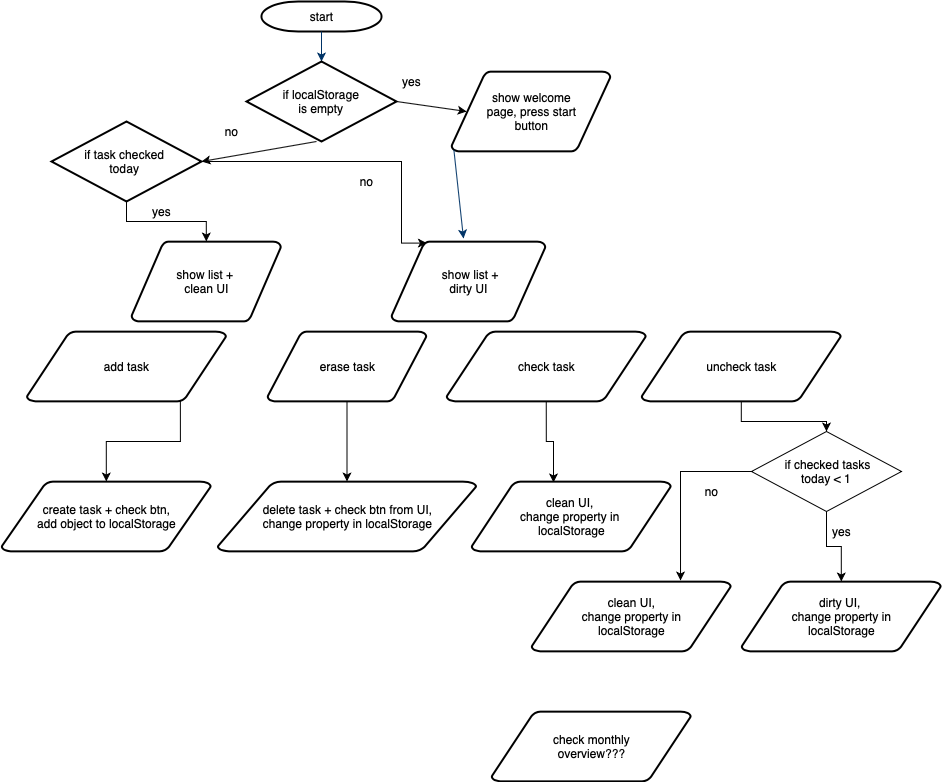

The diagram above was exported from draw.io. Its source (the exported page's mxGraphModel, read from the mxfile embedded in the PNG):
<mxGraphModel dx="2114" dy="588" grid="1" gridSize="10" guides="1" tooltips="1" connect="1" arrows="1" fold="1" page="1" pageScale="1" pageWidth="1169" pageHeight="827" background="#ffffff" math="0" shadow="0">
  <root>
    <mxCell id="0" />
    <mxCell id="1" parent="0" />
    <mxCell id="2" value="start" style="shape=mxgraph.flowchart.terminator;strokeWidth=2;gradientColor=none;gradientDirection=north;fontStyle=0;html=1;" parent="1" vertex="1">
      <mxGeometry x="260" y="60" width="120" height="30" as="geometry" />
    </mxCell>
    <mxCell id="3" value="show welcome&lt;br&gt;page, press start&lt;br&gt;button" style="shape=mxgraph.flowchart.data;strokeWidth=2;gradientColor=none;gradientDirection=north;fontStyle=0;html=1;" parent="1" vertex="1">
      <mxGeometry x="450" y="130" width="159" height="80" as="geometry" />
    </mxCell>
    <mxCell id="5" value="show list + &lt;br&gt;clean UI" style="shape=mxgraph.flowchart.data;strokeWidth=2;gradientColor=none;gradientDirection=north;fontStyle=0;html=1;" parent="1" vertex="1">
      <mxGeometry x="130" y="300" width="149.5" height="80" as="geometry" />
    </mxCell>
    <mxCell id="7" style="fontStyle=1;strokeColor=#003366;strokeWidth=1;html=1;entryX=0.5;entryY=0;entryDx=0;entryDy=0;" parent="1" source="2" target="ms2WjRj5jcm9JzhuQXrj-61" edge="1">
      <mxGeometry relative="1" as="geometry" />
    </mxCell>
    <mxCell id="8" style="fontStyle=1;strokeColor=#003366;strokeWidth=1;html=1;exitX=0.015;exitY=0.98;exitDx=0;exitDy=0;exitPerimeter=0;" parent="1" source="3" edge="1">
      <mxGeometry relative="1" as="geometry">
        <mxPoint x="462" y="297" as="targetPoint" />
      </mxGeometry>
    </mxCell>
    <mxCell id="45" value="" style="edgeStyle=elbowEdgeStyle;elbow=horizontal;exitX=1;exitY=0.5;exitPerimeter=0;entryX=0.905;entryY=0.5;entryPerimeter=0;fontStyle=1;strokeColor=#003366;strokeWidth=1;html=1;" parent="1" target="34" edge="1">
      <mxGeometry width="100" height="100" as="geometry">
        <mxPoint x="380.5" y="1119.25" as="sourcePoint" />
        <mxPoint x="100" as="targetPoint" />
        <Array as="points">
          <mxPoint x="950" y="1320" />
        </Array>
      </mxGeometry>
    </mxCell>
    <mxCell id="ms2WjRj5jcm9JzhuQXrj-66" value="" style="edgeStyle=orthogonalEdgeStyle;rounded=0;orthogonalLoop=1;jettySize=auto;html=1;exitX=0.77;exitY=0.98;exitDx=0;exitDy=0;exitPerimeter=0;" edge="1" parent="1" source="ms2WjRj5jcm9JzhuQXrj-83" target="ms2WjRj5jcm9JzhuQXrj-59">
      <mxGeometry relative="1" as="geometry">
        <mxPoint x="340" y="450" as="sourcePoint" />
      </mxGeometry>
    </mxCell>
    <mxCell id="ms2WjRj5jcm9JzhuQXrj-59" value="create task + check btn,&lt;br&gt;add object to localStorage" style="shape=mxgraph.flowchart.data;strokeWidth=2;gradientColor=none;gradientDirection=north;fontStyle=0;html=1;" vertex="1" parent="1">
      <mxGeometry y="540" width="209.5" height="70" as="geometry" />
    </mxCell>
    <mxCell id="ms2WjRj5jcm9JzhuQXrj-61" value="if localStorage&lt;br&gt;is empty" style="rhombus;whiteSpace=wrap;html=1;strokeWidth=2;" vertex="1" parent="1">
      <mxGeometry x="245" y="120" width="150" height="80" as="geometry" />
    </mxCell>
    <mxCell id="ms2WjRj5jcm9JzhuQXrj-62" value="" style="endArrow=classic;html=1;exitX=1;exitY=0.5;exitDx=0;exitDy=0;entryX=0.095;entryY=0.5;entryDx=0;entryDy=0;entryPerimeter=0;" edge="1" parent="1" source="ms2WjRj5jcm9JzhuQXrj-61" target="3">
      <mxGeometry width="50" height="50" relative="1" as="geometry">
        <mxPoint x="410" y="220" as="sourcePoint" />
        <mxPoint x="460" y="170" as="targetPoint" />
      </mxGeometry>
    </mxCell>
    <mxCell id="ms2WjRj5jcm9JzhuQXrj-63" value="" style="endArrow=classic;html=1;exitX=1;exitY=0.5;exitDx=0;exitDy=0;" edge="1" parent="1">
      <mxGeometry width="50" height="50" relative="1" as="geometry">
        <mxPoint x="315" y="200" as="sourcePoint" />
        <mxPoint x="200" y="220" as="targetPoint" />
      </mxGeometry>
    </mxCell>
    <mxCell id="ms2WjRj5jcm9JzhuQXrj-64" value="yes" style="text;html=1;align=center;verticalAlign=middle;resizable=0;points=[];autosize=1;" vertex="1" parent="1">
      <mxGeometry x="395" y="130" width="30" height="20" as="geometry" />
    </mxCell>
    <mxCell id="ms2WjRj5jcm9JzhuQXrj-65" value="no" style="text;html=1;align=center;verticalAlign=middle;resizable=0;points=[];autosize=1;" vertex="1" parent="1">
      <mxGeometry x="215" y="180" width="30" height="20" as="geometry" />
    </mxCell>
    <mxCell id="ms2WjRj5jcm9JzhuQXrj-68" value="erase task" style="shape=mxgraph.flowchart.data;strokeWidth=2;gradientColor=none;gradientDirection=north;fontStyle=0;html=1;" vertex="1" parent="1">
      <mxGeometry x="266" y="390" width="159" height="70" as="geometry" />
    </mxCell>
    <mxCell id="ms2WjRj5jcm9JzhuQXrj-73" value="" style="edgeStyle=orthogonalEdgeStyle;rounded=0;orthogonalLoop=1;jettySize=auto;html=1;" edge="1" parent="1" source="ms2WjRj5jcm9JzhuQXrj-70" target="5">
      <mxGeometry relative="1" as="geometry" />
    </mxCell>
    <mxCell id="ms2WjRj5jcm9JzhuQXrj-74" value="" style="edgeStyle=orthogonalEdgeStyle;rounded=0;orthogonalLoop=1;jettySize=auto;html=1;entryX=0.23;entryY=0.02;entryDx=0;entryDy=0;entryPerimeter=0;" edge="1" parent="1" source="ms2WjRj5jcm9JzhuQXrj-70" target="ms2WjRj5jcm9JzhuQXrj-72">
      <mxGeometry relative="1" as="geometry">
        <mxPoint x="300" y="280" as="targetPoint" />
        <Array as="points">
          <mxPoint x="400" y="220" />
          <mxPoint x="400" y="302" />
        </Array>
      </mxGeometry>
    </mxCell>
    <mxCell id="ms2WjRj5jcm9JzhuQXrj-70" value="if task checked &lt;br&gt;today&amp;nbsp;" style="rhombus;whiteSpace=wrap;html=1;strokeWidth=2;" vertex="1" parent="1">
      <mxGeometry x="50" y="180" width="150" height="80" as="geometry" />
    </mxCell>
    <mxCell id="ms2WjRj5jcm9JzhuQXrj-72" value="&amp;nbsp;show list +&lt;br&gt;dirty UI" style="shape=mxgraph.flowchart.data;strokeWidth=2;gradientColor=none;gradientDirection=north;fontStyle=0;html=1;" vertex="1" parent="1">
      <mxGeometry x="390" y="300" width="154" height="80" as="geometry" />
    </mxCell>
    <mxCell id="ms2WjRj5jcm9JzhuQXrj-75" value="yes" style="text;html=1;align=center;verticalAlign=middle;resizable=0;points=[];autosize=1;" vertex="1" parent="1">
      <mxGeometry x="145" y="260" width="30" height="20" as="geometry" />
    </mxCell>
    <mxCell id="ms2WjRj5jcm9JzhuQXrj-76" value="no" style="text;html=1;align=center;verticalAlign=middle;resizable=0;points=[];autosize=1;" vertex="1" parent="1">
      <mxGeometry x="350" y="230" width="30" height="20" as="geometry" />
    </mxCell>
    <mxCell id="ms2WjRj5jcm9JzhuQXrj-83" value="add task" style="shape=mxgraph.flowchart.data;strokeWidth=2;gradientColor=none;gradientDirection=north;fontStyle=0;html=1;" vertex="1" parent="1">
      <mxGeometry x="25.25" y="390" width="199.5" height="70" as="geometry" />
    </mxCell>
    <mxCell id="ms2WjRj5jcm9JzhuQXrj-96" style="edgeStyle=orthogonalEdgeStyle;rounded=0;orthogonalLoop=1;jettySize=auto;html=1;exitX=0.5;exitY=1;exitDx=0;exitDy=0;exitPerimeter=0;entryX=0.411;entryY=0.014;entryDx=0;entryDy=0;entryPerimeter=0;" edge="1" parent="1" source="ms2WjRj5jcm9JzhuQXrj-85" target="ms2WjRj5jcm9JzhuQXrj-93">
      <mxGeometry relative="1" as="geometry" />
    </mxCell>
    <mxCell id="ms2WjRj5jcm9JzhuQXrj-85" value="check task" style="shape=mxgraph.flowchart.data;strokeWidth=2;gradientColor=none;gradientDirection=north;fontStyle=0;html=1;" vertex="1" parent="1">
      <mxGeometry x="445" y="390" width="199.5" height="70" as="geometry" />
    </mxCell>
    <mxCell id="ms2WjRj5jcm9JzhuQXrj-99" value="" style="edgeStyle=orthogonalEdgeStyle;rounded=0;orthogonalLoop=1;jettySize=auto;html=1;" edge="1" parent="1" source="ms2WjRj5jcm9JzhuQXrj-86" target="ms2WjRj5jcm9JzhuQXrj-101">
      <mxGeometry relative="1" as="geometry">
        <mxPoint x="830" y="480" as="targetPoint" />
      </mxGeometry>
    </mxCell>
    <mxCell id="ms2WjRj5jcm9JzhuQXrj-86" value="uncheck task" style="shape=mxgraph.flowchart.data;strokeWidth=2;gradientColor=none;gradientDirection=north;fontStyle=0;html=1;" vertex="1" parent="1">
      <mxGeometry x="640" y="390" width="199.5" height="70" as="geometry" />
    </mxCell>
    <mxCell id="ms2WjRj5jcm9JzhuQXrj-87" value="check monthly&lt;br&gt;overview???" style="shape=mxgraph.flowchart.data;strokeWidth=2;gradientColor=none;gradientDirection=north;fontStyle=0;html=1;" vertex="1" parent="1">
      <mxGeometry x="490" y="770" width="199.5" height="70" as="geometry" />
    </mxCell>
    <mxCell id="ms2WjRj5jcm9JzhuQXrj-88" value="delete task + check btn from UI,&lt;br&gt;change property in localStorage" style="shape=mxgraph.flowchart.data;strokeWidth=2;gradientColor=none;gradientDirection=north;fontStyle=0;html=1;" vertex="1" parent="1">
      <mxGeometry x="216" y="540" width="259" height="70" as="geometry" />
    </mxCell>
    <mxCell id="ms2WjRj5jcm9JzhuQXrj-92" value="" style="endArrow=classic;html=1;exitX=0.5;exitY=1;exitDx=0;exitDy=0;exitPerimeter=0;" edge="1" parent="1" source="ms2WjRj5jcm9JzhuQXrj-68" target="ms2WjRj5jcm9JzhuQXrj-88">
      <mxGeometry width="50" height="50" relative="1" as="geometry">
        <mxPoint x="135.5" y="460" as="sourcePoint" />
        <mxPoint x="130" y="600" as="targetPoint" />
      </mxGeometry>
    </mxCell>
    <mxCell id="ms2WjRj5jcm9JzhuQXrj-93" value="clean UI,&amp;nbsp;&lt;br&gt;change property in&amp;nbsp;&lt;br&gt;localStorage" style="shape=mxgraph.flowchart.data;strokeWidth=2;gradientColor=none;gradientDirection=north;fontStyle=0;html=1;" vertex="1" parent="1">
      <mxGeometry x="470" y="540" width="199.5" height="70" as="geometry" />
    </mxCell>
    <mxCell id="ms2WjRj5jcm9JzhuQXrj-97" value="dirty UI,&amp;nbsp;&lt;br&gt;change property in&lt;br&gt;localStorage" style="shape=mxgraph.flowchart.data;strokeWidth=2;gradientColor=none;gradientDirection=north;fontStyle=0;html=1;" vertex="1" parent="1">
      <mxGeometry x="740" y="640" width="199.5" height="70" as="geometry" />
    </mxCell>
    <mxCell id="ms2WjRj5jcm9JzhuQXrj-102" value="" style="edgeStyle=orthogonalEdgeStyle;rounded=0;orthogonalLoop=1;jettySize=auto;html=1;" edge="1" parent="1" source="ms2WjRj5jcm9JzhuQXrj-101" target="ms2WjRj5jcm9JzhuQXrj-97">
      <mxGeometry relative="1" as="geometry" />
    </mxCell>
    <mxCell id="ms2WjRj5jcm9JzhuQXrj-105" value="" style="edgeStyle=orthogonalEdgeStyle;rounded=0;orthogonalLoop=1;jettySize=auto;html=1;entryX=0.747;entryY=-0.014;entryDx=0;entryDy=0;entryPerimeter=0;" edge="1" parent="1" source="ms2WjRj5jcm9JzhuQXrj-101" target="ms2WjRj5jcm9JzhuQXrj-104">
      <mxGeometry relative="1" as="geometry">
        <mxPoint x="680" y="630" as="targetPoint" />
      </mxGeometry>
    </mxCell>
    <mxCell id="ms2WjRj5jcm9JzhuQXrj-101" value="&amp;nbsp;if checked tasks&lt;br&gt;today &amp;lt; 1" style="rhombus;whiteSpace=wrap;html=1;" vertex="1" parent="1">
      <mxGeometry x="750" y="490" width="150" height="80" as="geometry" />
    </mxCell>
    <mxCell id="ms2WjRj5jcm9JzhuQXrj-103" value="yes" style="text;html=1;align=center;verticalAlign=middle;resizable=0;points=[];autosize=1;" vertex="1" parent="1">
      <mxGeometry x="825" y="580" width="30" height="20" as="geometry" />
    </mxCell>
    <mxCell id="ms2WjRj5jcm9JzhuQXrj-104" value="clean UI,&lt;br&gt;change property in&lt;br&gt;localStorage" style="shape=mxgraph.flowchart.data;strokeWidth=2;gradientColor=none;gradientDirection=north;fontStyle=0;html=1;" vertex="1" parent="1">
      <mxGeometry x="530" y="640" width="199.5" height="70" as="geometry" />
    </mxCell>
    <mxCell id="ms2WjRj5jcm9JzhuQXrj-106" value="no" style="text;html=1;align=center;verticalAlign=middle;resizable=0;points=[];autosize=1;" vertex="1" parent="1">
      <mxGeometry x="695" y="540" width="30" height="20" as="geometry" />
    </mxCell>
  </root>
</mxGraphModel>